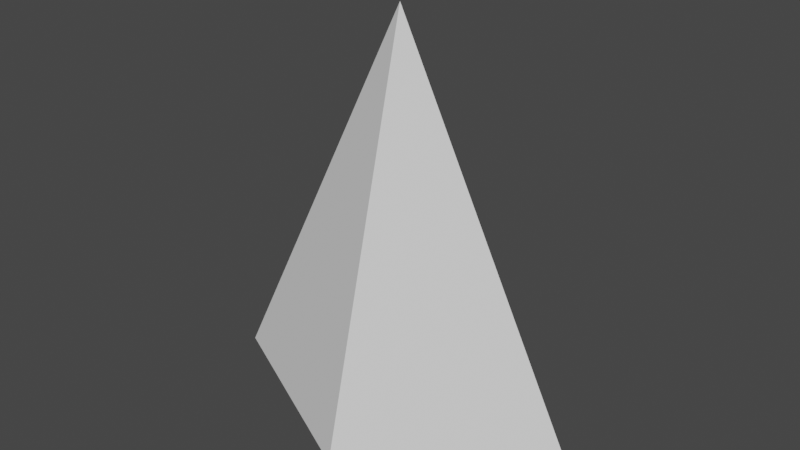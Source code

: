# Source: arrow.blend  (saved by Blender 3.1.7; exported with 4.5.12 LTS)
import bpy
from mathutils import Matrix  # noqa: F401  (used for matrix-valued properties, if any)

bpy.ops.wm.read_factory_settings(use_empty=True)
scene = bpy.context.scene
scene.name = 'Scene'

# ---- collections
col_collection = bpy.data.collections.new('Collection'); scene.collection.children.link(col_collection)

# ---- world
world_world = bpy.data.worlds.new('World'); scene.world = world_world
world_world.use_nodes = True; world_world.node_tree.nodes.clear()
_N = world_world.node_tree.nodes; _L = world_world.node_tree.links
n0 = _N.new('ShaderNodeOutputWorld'); n0.name = 'World Output'; n0.location = (300, 300)
n1 = _N.new('ShaderNodeBackground'); n1.name = 'Background'; n1.location = (10, 300)
n1.inputs[0].default_value = (0.05088, 0.05088, 0.05088, 1.0)
_L.new(n1.outputs[0], n0.inputs[0])
n0.is_active_output = True
world_world.color = (0.05088, 0.05088, 0.05088)
world_world.use_sun_shadow = False
world_world.sun_shadow_jitter_overblur = 0.0

# ---- meshes
me_cube = bpy.data.meshes.new('Cube')
me_cube.from_pydata([(-1.0, 0.0, 2.98e-08), (0.0, 0.0, 2.0), (0.0, 0.5, 2.98e-08), (0.0, -0.5, 2.98e-08), (1.0, 0.0, 2.98e-08)], [], [(3, 0, 2, 4), (3, 1, 0), (3, 4, 1), (2, 1, 4), (1, 2, 0)])
_uv = me_cube.uv_layers.new(name='UVMap')
_uv.uv.foreach_set('vector', [0.125, 0.5, 0.375, 0.5, 0.375, 0.75, 0.125, 0.75, 0.125, 0.5, 0.0, 0.0, 0.375, 0.5, 0.125, 0.5, 0.125, 0.75, 0.0, 0.0, 0.375, 0.75, 0.0, 0.0, 0.125, 0.75, 0.0, 0.0, 0.375, 0.75, 0.375, 0.5])
me_cube.materials.append(None)
me_cube.use_remesh_preserve_volume = False
me_cube.use_remesh_preserve_attributes = False
me_cube.use_mirror_vertex_groups = False
me_cube.update()

# ---- objects
ob_arrow = bpy.data.objects.new('Arrow', me_cube)

# ---- transforms, parenting, visibility, modifiers, constraints
ob_arrow.location = (0.0, 0.0, 0.0)
ob_arrow.lock_rotations_4d = False
ob_arrow.empty_display_type = 'ARROWS'
ob_arrow.lineart.crease_threshold = 0.0

# ---- collection membership
col_collection.objects.link(ob_arrow)

# ---- scene / render settings (as saved in the file)
scene.frame_start = 1; scene.frame_end = 250; scene.frame_set(1)
scene.render.engine = 'BLENDER_EEVEE_NEXT'
scene.cycles.sampling_pattern = 'TABULATED_SOBOL'
scene.cycles.use_light_tree = False
scene.view_settings.view_transform = 'Filmic'
bpy.context.view_layer.update()

# ---- added for rendering (the .blend has no active camera and no usable light): camera, sun
cam_auto = bpy.data.cameras.new('AutoCamera')
cam_auto.lens = 50.0
cam_auto.sensor_width = 36.0
cam_auto.clip_end = 1000.0
ob_auto_camera = bpy.data.objects.new('AutoCamera', cam_auto)
scene.collection.objects.link(ob_auto_camera)
ob_auto_camera.location = (2.77567, -3.33081, 3.22054)
ob_auto_camera.rotation_euler = (1.09748, -7.21219e-08, 0.694738)
scene.camera = ob_auto_camera
light_auto_sun = bpy.data.lights.new('AutoSun', 'SUN')
light_auto_sun.energy = 3.0
light_auto_sun.angle = 0.0523599
ob_auto_sun = bpy.data.objects.new('AutoSun', light_auto_sun)
scene.collection.objects.link(ob_auto_sun)
ob_auto_sun.rotation_euler = (0.872665, 0.174533, 0.523599)
bpy.context.view_layer.update()
